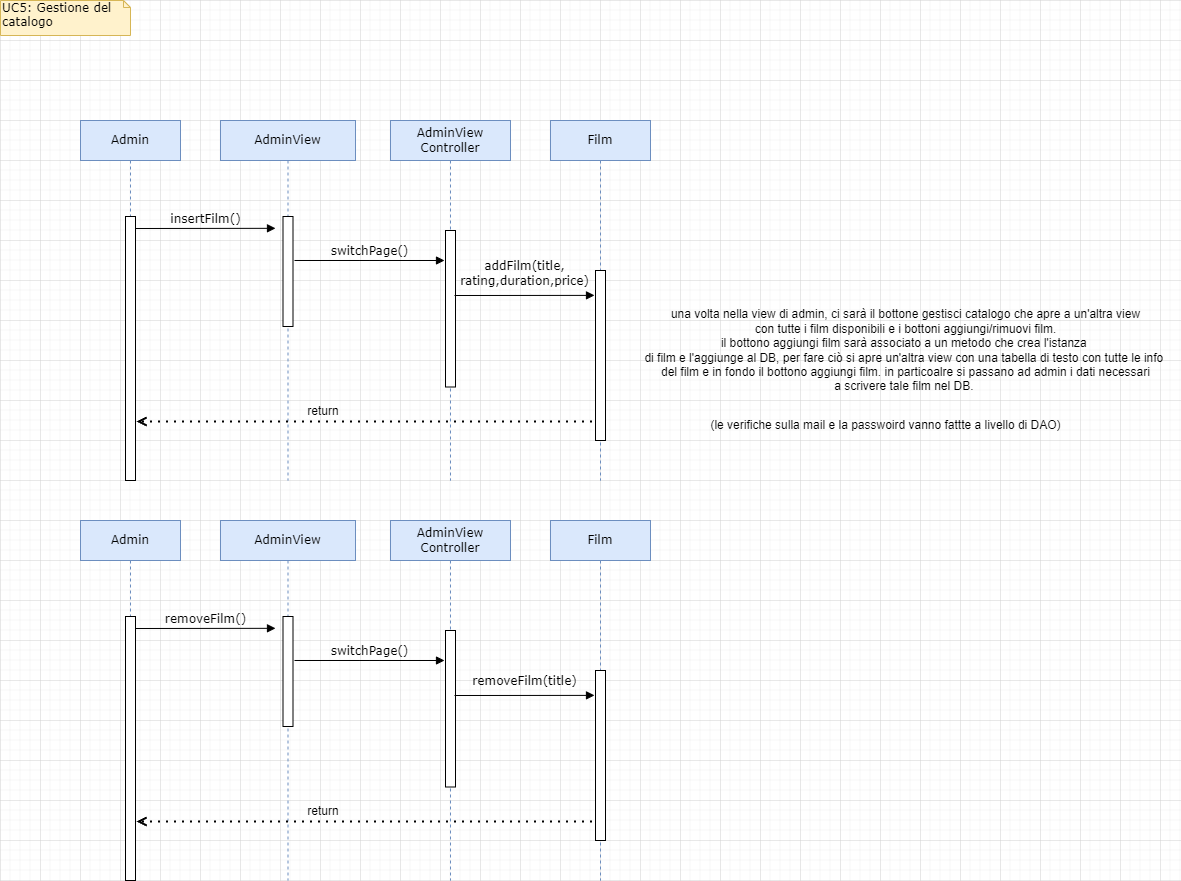

The diagram above was exported from draw.io. Its source (the exported page's mxGraphModel, read from the mxfile embedded in the PNG):
<mxGraphModel dx="1235" dy="731" grid="1" gridSize="10" guides="1" tooltips="1" connect="1" arrows="1" fold="1" page="1" pageScale="1" pageWidth="1100" pageHeight="850" background="none" math="0" shadow="0">
  <root>
    <mxCell id="0" />
    <mxCell id="1" parent="0" />
    <mxCell id="7baba1c4bc27f4b0-2" value="AdminView" style="shape=umlLifeline;perimeter=lifelinePerimeter;whiteSpace=wrap;html=1;container=1;collapsible=0;recursiveResize=0;outlineConnect=0;rounded=0;shadow=0;comic=0;labelBackgroundColor=none;strokeWidth=1;fontFamily=Verdana;fontSize=12;align=center;fillColor=#dae8fc;strokeColor=#6c8ebf;" parent="1" vertex="1">
      <mxGeometry x="220" y="120" width="135" height="360" as="geometry" />
    </mxCell>
    <mxCell id="7baba1c4bc27f4b0-10" value="" style="html=1;points=[];perimeter=orthogonalPerimeter;rounded=0;shadow=0;comic=0;labelBackgroundColor=none;strokeWidth=1;fontFamily=Verdana;fontSize=12;align=center;" parent="7baba1c4bc27f4b0-2" vertex="1">
      <mxGeometry x="62.5" y="96" width="10" height="110" as="geometry" />
    </mxCell>
    <mxCell id="BazkxacqFKndKwqCTscp-36" value="" style="endArrow=open;dashed=1;html=1;dashPattern=1 3;strokeWidth=2;rounded=0;endFill=0;" parent="7baba1c4bc27f4b0-2" source="Tgv9cBTI27cX0pnWbjZV-3" edge="1">
      <mxGeometry width="50" height="50" relative="1" as="geometry">
        <mxPoint x="222.20000000000005" y="298.8845" as="sourcePoint" />
        <mxPoint x="-84" y="301" as="targetPoint" />
      </mxGeometry>
    </mxCell>
    <mxCell id="BazkxacqFKndKwqCTscp-41" value="return" style="text;html=1;strokeColor=none;fillColor=none;align=center;verticalAlign=middle;whiteSpace=wrap;rounded=0;" parent="7baba1c4bc27f4b0-2" vertex="1">
      <mxGeometry x="72.5" y="276" width="60" height="30" as="geometry" />
    </mxCell>
    <mxCell id="7baba1c4bc27f4b0-8" value="Admin" style="shape=umlLifeline;perimeter=lifelinePerimeter;whiteSpace=wrap;html=1;container=1;collapsible=0;recursiveResize=0;outlineConnect=0;rounded=0;shadow=0;comic=0;labelBackgroundColor=none;strokeWidth=1;fontFamily=Verdana;fontSize=12;align=center;glass=0;fillColor=#dae8fc;strokeColor=#6c8ebf;" parent="1" vertex="1">
      <mxGeometry x="80" y="120" width="100" height="360" as="geometry" />
    </mxCell>
    <mxCell id="7baba1c4bc27f4b0-9" value="" style="html=1;points=[];perimeter=orthogonalPerimeter;rounded=0;shadow=0;comic=0;labelBackgroundColor=none;strokeWidth=1;fontFamily=Verdana;fontSize=12;align=center;" parent="7baba1c4bc27f4b0-8" vertex="1">
      <mxGeometry x="45" y="96" width="10" height="264" as="geometry" />
    </mxCell>
    <mxCell id="7baba1c4bc27f4b0-11" value="insertFilm()" style="html=1;verticalAlign=bottom;endArrow=block;entryX=0;entryY=0;labelBackgroundColor=none;fontFamily=Verdana;fontSize=12;edgeStyle=elbowEdgeStyle;elbow=vertical;" parent="1" edge="1">
      <mxGeometry relative="1" as="geometry">
        <mxPoint x="135" y="228" as="sourcePoint" />
        <mxPoint x="275" y="228" as="targetPoint" />
      </mxGeometry>
    </mxCell>
    <mxCell id="7baba1c4bc27f4b0-40" value="UC5: Gestione del catalogo" style="shape=note;whiteSpace=wrap;html=1;size=7;verticalAlign=top;align=left;spacingTop=-6;rounded=0;shadow=0;comic=0;labelBackgroundColor=none;strokeWidth=1;fontFamily=Verdana;fontSize=12;fillColor=#fff2cc;strokeColor=#d6b656;" parent="1" vertex="1">
      <mxGeometry width="130" height="35" as="geometry" />
    </mxCell>
    <mxCell id="BazkxacqFKndKwqCTscp-32" value="AdminView&lt;br&gt;Controller" style="shape=umlLifeline;perimeter=lifelinePerimeter;whiteSpace=wrap;html=1;container=1;collapsible=0;recursiveResize=0;outlineConnect=0;rounded=0;shadow=0;comic=0;labelBackgroundColor=none;strokeWidth=1;fontFamily=Verdana;fontSize=12;align=center;fillColor=#dae8fc;strokeColor=#6c8ebf;" parent="1" vertex="1">
      <mxGeometry x="390" y="120" width="120" height="360" as="geometry" />
    </mxCell>
    <mxCell id="BazkxacqFKndKwqCTscp-33" value="" style="html=1;points=[];perimeter=orthogonalPerimeter;rounded=0;shadow=0;comic=0;labelBackgroundColor=none;strokeWidth=1;fontFamily=Verdana;fontSize=12;align=center;" parent="BazkxacqFKndKwqCTscp-32" vertex="1">
      <mxGeometry x="55" y="110" width="10" height="156.5" as="geometry" />
    </mxCell>
    <mxCell id="7baba1c4bc27f4b0-14" value="switchPage()" style="html=1;verticalAlign=bottom;endArrow=block;labelBackgroundColor=none;fontFamily=Verdana;fontSize=12;edgeStyle=elbowEdgeStyle;elbow=horizontal;" parent="1" edge="1">
      <mxGeometry relative="1" as="geometry">
        <mxPoint x="294" y="260" as="sourcePoint" />
        <mxPoint x="444" y="260" as="targetPoint" />
      </mxGeometry>
    </mxCell>
    <mxCell id="Tgv9cBTI27cX0pnWbjZV-3" value="Film" style="shape=umlLifeline;perimeter=lifelinePerimeter;whiteSpace=wrap;html=1;container=1;collapsible=0;recursiveResize=0;outlineConnect=0;rounded=0;shadow=0;comic=0;labelBackgroundColor=none;strokeWidth=1;fontFamily=Verdana;fontSize=12;align=center;fillColor=#dae8fc;strokeColor=#6c8ebf;" parent="1" vertex="1">
      <mxGeometry x="550" y="120" width="100" height="360" as="geometry" />
    </mxCell>
    <mxCell id="Tgv9cBTI27cX0pnWbjZV-4" value="" style="html=1;points=[];perimeter=orthogonalPerimeter;rounded=0;shadow=0;comic=0;labelBackgroundColor=none;strokeWidth=1;fontFamily=Verdana;fontSize=12;align=center;" parent="Tgv9cBTI27cX0pnWbjZV-3" vertex="1">
      <mxGeometry x="45" y="150" width="10" height="170" as="geometry" />
    </mxCell>
    <mxCell id="Tgv9cBTI27cX0pnWbjZV-5" value="addFilm(title,&lt;br&gt;rating,duration,price)" style="html=1;verticalAlign=bottom;endArrow=block;entryX=0;entryY=0;labelBackgroundColor=none;fontFamily=Verdana;fontSize=12;edgeStyle=elbowEdgeStyle;elbow=vertical;" parent="1" edge="1">
      <mxGeometry y="5" relative="1" as="geometry">
        <mxPoint x="454" y="295" as="sourcePoint" />
        <mxPoint x="594" y="295" as="targetPoint" />
        <mxPoint as="offset" />
      </mxGeometry>
    </mxCell>
    <mxCell id="2VVt0VqgWsPlny88vjTO-1" value="&amp;nbsp;una volta nella view di admin, ci sarà il bottone gestisci catalogo che apre a un'altra view&amp;nbsp;&lt;br&gt;con tutte i film disponibili e i bottoni aggiungi/rimuovi film.&lt;br&gt;il bottono aggiungi film sarà associato a un metodo che crea l'istanza&amp;nbsp;&lt;br&gt;di film e l'aggiunge al DB, per fare ciò si apre un'altra view con una tabella di testo con tutte le info&amp;nbsp;&lt;br&gt;del film e in fondo il bottono aggiungi film. in particoalre si passano ad admin i dati necessari&lt;br&gt;a scrivere tale film nel DB.&amp;nbsp;&lt;br&gt;" style="text;html=1;align=center;verticalAlign=middle;resizable=0;points=[];autosize=1;strokeColor=none;fillColor=none;" parent="1" vertex="1">
      <mxGeometry x="630" y="300" width="550" height="100" as="geometry" />
    </mxCell>
    <mxCell id="yhQ6tqrIVfhbON9A6vyN-1" value="(le verifiche sulla mail e la passwoird vanno fattte a livello di DAO)" style="text;html=1;align=center;verticalAlign=middle;resizable=0;points=[];autosize=1;strokeColor=none;fillColor=none;" parent="1" vertex="1">
      <mxGeometry x="700" y="410" width="370" height="30" as="geometry" />
    </mxCell>
    <mxCell id="shawrSEJFTEpB6xBzmXT-1" value="AdminView" style="shape=umlLifeline;perimeter=lifelinePerimeter;whiteSpace=wrap;html=1;container=1;collapsible=0;recursiveResize=0;outlineConnect=0;rounded=0;shadow=0;comic=0;labelBackgroundColor=none;strokeWidth=1;fontFamily=Verdana;fontSize=12;align=center;fillColor=#dae8fc;strokeColor=#6c8ebf;" vertex="1" parent="1">
      <mxGeometry x="220" y="520" width="135" height="360" as="geometry" />
    </mxCell>
    <mxCell id="shawrSEJFTEpB6xBzmXT-2" value="" style="html=1;points=[];perimeter=orthogonalPerimeter;rounded=0;shadow=0;comic=0;labelBackgroundColor=none;strokeWidth=1;fontFamily=Verdana;fontSize=12;align=center;" vertex="1" parent="shawrSEJFTEpB6xBzmXT-1">
      <mxGeometry x="62.5" y="96" width="10" height="110" as="geometry" />
    </mxCell>
    <mxCell id="shawrSEJFTEpB6xBzmXT-3" value="" style="endArrow=open;dashed=1;html=1;dashPattern=1 3;strokeWidth=2;rounded=0;endFill=0;" edge="1" parent="shawrSEJFTEpB6xBzmXT-1" source="shawrSEJFTEpB6xBzmXT-11">
      <mxGeometry width="50" height="50" relative="1" as="geometry">
        <mxPoint x="222.20000000000005" y="298.8845" as="sourcePoint" />
        <mxPoint x="-84" y="301" as="targetPoint" />
      </mxGeometry>
    </mxCell>
    <mxCell id="shawrSEJFTEpB6xBzmXT-4" value="return" style="text;html=1;strokeColor=none;fillColor=none;align=center;verticalAlign=middle;whiteSpace=wrap;rounded=0;" vertex="1" parent="shawrSEJFTEpB6xBzmXT-1">
      <mxGeometry x="72.5" y="276" width="60" height="30" as="geometry" />
    </mxCell>
    <mxCell id="shawrSEJFTEpB6xBzmXT-5" value="Admin" style="shape=umlLifeline;perimeter=lifelinePerimeter;whiteSpace=wrap;html=1;container=1;collapsible=0;recursiveResize=0;outlineConnect=0;rounded=0;shadow=0;comic=0;labelBackgroundColor=none;strokeWidth=1;fontFamily=Verdana;fontSize=12;align=center;glass=0;fillColor=#dae8fc;strokeColor=#6c8ebf;" vertex="1" parent="1">
      <mxGeometry x="80" y="520" width="100" height="360" as="geometry" />
    </mxCell>
    <mxCell id="shawrSEJFTEpB6xBzmXT-6" value="" style="html=1;points=[];perimeter=orthogonalPerimeter;rounded=0;shadow=0;comic=0;labelBackgroundColor=none;strokeWidth=1;fontFamily=Verdana;fontSize=12;align=center;" vertex="1" parent="shawrSEJFTEpB6xBzmXT-5">
      <mxGeometry x="45" y="96" width="10" height="264" as="geometry" />
    </mxCell>
    <mxCell id="shawrSEJFTEpB6xBzmXT-7" value="removeFilm()" style="html=1;verticalAlign=bottom;endArrow=block;entryX=0;entryY=0;labelBackgroundColor=none;fontFamily=Verdana;fontSize=12;edgeStyle=elbowEdgeStyle;elbow=vertical;" edge="1" parent="1">
      <mxGeometry relative="1" as="geometry">
        <mxPoint x="135" y="628" as="sourcePoint" />
        <mxPoint x="275" y="628" as="targetPoint" />
      </mxGeometry>
    </mxCell>
    <mxCell id="shawrSEJFTEpB6xBzmXT-8" value="AdminView&lt;br&gt;Controller" style="shape=umlLifeline;perimeter=lifelinePerimeter;whiteSpace=wrap;html=1;container=1;collapsible=0;recursiveResize=0;outlineConnect=0;rounded=0;shadow=0;comic=0;labelBackgroundColor=none;strokeWidth=1;fontFamily=Verdana;fontSize=12;align=center;fillColor=#dae8fc;strokeColor=#6c8ebf;" vertex="1" parent="1">
      <mxGeometry x="390" y="520" width="120" height="360" as="geometry" />
    </mxCell>
    <mxCell id="shawrSEJFTEpB6xBzmXT-9" value="" style="html=1;points=[];perimeter=orthogonalPerimeter;rounded=0;shadow=0;comic=0;labelBackgroundColor=none;strokeWidth=1;fontFamily=Verdana;fontSize=12;align=center;" vertex="1" parent="shawrSEJFTEpB6xBzmXT-8">
      <mxGeometry x="55" y="110" width="10" height="156.5" as="geometry" />
    </mxCell>
    <mxCell id="shawrSEJFTEpB6xBzmXT-10" value="switchPage()" style="html=1;verticalAlign=bottom;endArrow=block;labelBackgroundColor=none;fontFamily=Verdana;fontSize=12;edgeStyle=elbowEdgeStyle;elbow=horizontal;" edge="1" parent="1">
      <mxGeometry relative="1" as="geometry">
        <mxPoint x="294" y="660" as="sourcePoint" />
        <mxPoint x="444" y="660" as="targetPoint" />
      </mxGeometry>
    </mxCell>
    <mxCell id="shawrSEJFTEpB6xBzmXT-11" value="Film" style="shape=umlLifeline;perimeter=lifelinePerimeter;whiteSpace=wrap;html=1;container=1;collapsible=0;recursiveResize=0;outlineConnect=0;rounded=0;shadow=0;comic=0;labelBackgroundColor=none;strokeWidth=1;fontFamily=Verdana;fontSize=12;align=center;fillColor=#dae8fc;strokeColor=#6c8ebf;" vertex="1" parent="1">
      <mxGeometry x="550" y="520" width="100" height="360" as="geometry" />
    </mxCell>
    <mxCell id="shawrSEJFTEpB6xBzmXT-12" value="" style="html=1;points=[];perimeter=orthogonalPerimeter;rounded=0;shadow=0;comic=0;labelBackgroundColor=none;strokeWidth=1;fontFamily=Verdana;fontSize=12;align=center;" vertex="1" parent="shawrSEJFTEpB6xBzmXT-11">
      <mxGeometry x="45" y="150" width="10" height="170" as="geometry" />
    </mxCell>
    <mxCell id="shawrSEJFTEpB6xBzmXT-13" value="removeFilm(title)" style="html=1;verticalAlign=bottom;endArrow=block;entryX=0;entryY=0;labelBackgroundColor=none;fontFamily=Verdana;fontSize=12;edgeStyle=elbowEdgeStyle;elbow=vertical;" edge="1" parent="1">
      <mxGeometry y="5" relative="1" as="geometry">
        <mxPoint x="454" y="695" as="sourcePoint" />
        <mxPoint x="594" y="695" as="targetPoint" />
        <mxPoint as="offset" />
      </mxGeometry>
    </mxCell>
  </root>
</mxGraphModel>